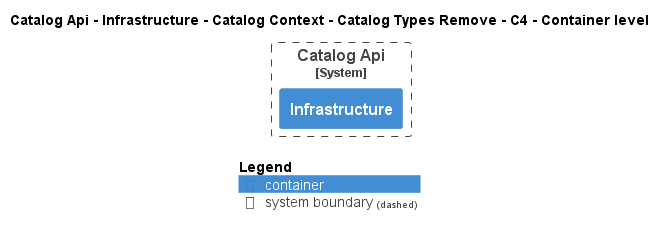

The diagram above was rendered by PlantUML. Its source (embedded in the PNG):
@startuml
!pragma layout smetana
!include ..\..\..\..\..\..\..\..\.c4s\C4_Container.puml

AddElementTag("state:new", $bgColor=green, $fontColor=#ffffff, $borderColor=green, $shadowing="False")
AddElementTag("state:changed", $bgColor=orange, $fontColor=#ffffff, $borderColor=orange, $shadowing="False")
AddElementTag("state:removed", $bgColor=red, $fontColor=#ffffff, $borderColor=red, $shadowing="False")

AddRelTag("state:new", $textColor=green, $lineColor=green)
AddRelTag("state:changed", $textColor=orange, $lineColor=orange)
AddRelTag("state:removed", $textColor=red, $lineColor=red)

SHOW_PERSON_PORTRAIT()
LAYOUT_TOP_DOWN()

skinparam linetype polyline

title Catalog Api - Infrastructure - Catalog Context - Catalog Types Remove - C4 - Container level


System_Boundary(dotnet.eShop.Architecture.SoftwareSystems.CatalogApi, "Catalog Api") {
    Container(dotnet.eShop.Architecture.SoftwareSystems.CatalogApi.Containers.Infrastructure, "Infrastructure", "", "")
}



SHOW_LEGEND()
@enduml